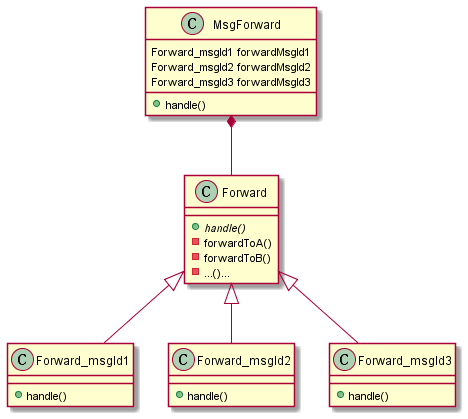

The diagram above was rendered by PlantUML. Its source (embedded in the PNG):
@startuml

MsgForward *-- Forward

class MsgForward {
  Forward_msgId1 forwardMsgId1
  Forward_msgId2 forwardMsgId2
  Forward_msgId3 forwardMsgId3
  + handle()
}

class Forward {
  + {abstract} handle()
  - forwardToA()
  - forwardToB()
  - ...()...
}

Forward <|-- Forward_msgId1
class Forward_msgId1{
  + handle()
}

Forward <|-- Forward_msgId2
class Forward_msgId2{
  + handle()
}

Forward <|-- Forward_msgId3
class Forward_msgId3{
  + handle()
}

@enduml